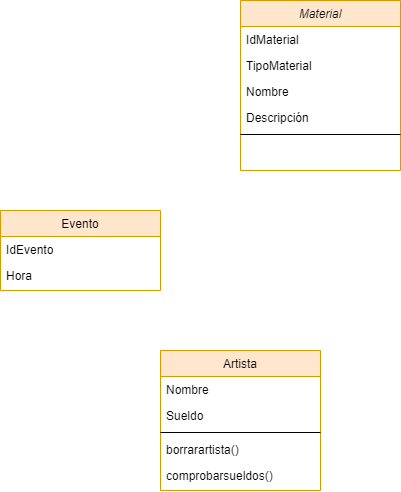

The diagram above was exported from draw.io. Its source (the exported page's mxGraphModel, read from the mxfile embedded in the PNG):
<mxGraphModel dx="1422" dy="762" grid="1" gridSize="10" guides="1" tooltips="1" connect="1" arrows="1" fold="1" page="1" pageScale="1" pageWidth="827" pageHeight="1169" math="0" shadow="0">
  <root>
    <mxCell id="WIyWlLk6GJQsqaUBKTNV-0" />
    <mxCell id="WIyWlLk6GJQsqaUBKTNV-1" parent="WIyWlLk6GJQsqaUBKTNV-0" />
    <mxCell id="zkfFHV4jXpPFQw0GAbJ--0" value="Material" style="swimlane;fontStyle=2;align=center;verticalAlign=top;childLayout=stackLayout;horizontal=1;startSize=26;horizontalStack=0;resizeParent=1;resizeLast=0;collapsible=1;marginBottom=0;rounded=0;shadow=0;strokeWidth=1;fillColor=#ffe6cc;strokeColor=#d79b00;" parent="WIyWlLk6GJQsqaUBKTNV-1" vertex="1">
      <mxGeometry x="560" y="40" width="160" height="170" as="geometry">
        <mxRectangle x="230" y="140" width="160" height="26" as="alternateBounds" />
      </mxGeometry>
    </mxCell>
    <mxCell id="zkfFHV4jXpPFQw0GAbJ--1" value="IdMaterial" style="text;align=left;verticalAlign=top;spacingLeft=4;spacingRight=4;overflow=hidden;rotatable=0;points=[[0,0.5],[1,0.5]];portConstraint=eastwest;" parent="zkfFHV4jXpPFQw0GAbJ--0" vertex="1">
      <mxGeometry y="26" width="160" height="26" as="geometry" />
    </mxCell>
    <mxCell id="zkfFHV4jXpPFQw0GAbJ--2" value="TipoMaterial" style="text;align=left;verticalAlign=top;spacingLeft=4;spacingRight=4;overflow=hidden;rotatable=0;points=[[0,0.5],[1,0.5]];portConstraint=eastwest;rounded=0;shadow=0;html=0;" parent="zkfFHV4jXpPFQw0GAbJ--0" vertex="1">
      <mxGeometry y="52" width="160" height="26" as="geometry" />
    </mxCell>
    <mxCell id="zkfFHV4jXpPFQw0GAbJ--3" value="Nombre" style="text;align=left;verticalAlign=top;spacingLeft=4;spacingRight=4;overflow=hidden;rotatable=0;points=[[0,0.5],[1,0.5]];portConstraint=eastwest;rounded=0;shadow=0;html=0;" parent="zkfFHV4jXpPFQw0GAbJ--0" vertex="1">
      <mxGeometry y="78" width="160" height="26" as="geometry" />
    </mxCell>
    <mxCell id="-dPnActe6dDotWdkIH03-0" value="Descripción" style="text;align=left;verticalAlign=top;spacingLeft=4;spacingRight=4;overflow=hidden;rotatable=0;points=[[0,0.5],[1,0.5]];portConstraint=eastwest;rounded=0;shadow=0;html=0;" vertex="1" parent="zkfFHV4jXpPFQw0GAbJ--0">
      <mxGeometry y="104" width="160" height="26" as="geometry" />
    </mxCell>
    <mxCell id="zkfFHV4jXpPFQw0GAbJ--4" value="" style="line;html=1;strokeWidth=1;align=left;verticalAlign=middle;spacingTop=-1;spacingLeft=3;spacingRight=3;rotatable=0;labelPosition=right;points=[];portConstraint=eastwest;" parent="zkfFHV4jXpPFQw0GAbJ--0" vertex="1">
      <mxGeometry y="130" width="160" height="8" as="geometry" />
    </mxCell>
    <mxCell id="zkfFHV4jXpPFQw0GAbJ--13" value="Artista" style="swimlane;fontStyle=0;align=center;verticalAlign=top;childLayout=stackLayout;horizontal=1;startSize=26;horizontalStack=0;resizeParent=1;resizeLast=0;collapsible=1;marginBottom=0;rounded=0;shadow=0;strokeWidth=1;fillColor=#ffe6cc;strokeColor=#d79b00;" parent="WIyWlLk6GJQsqaUBKTNV-1" vertex="1">
      <mxGeometry x="480" y="390" width="160" height="140" as="geometry">
        <mxRectangle x="340" y="380" width="170" height="26" as="alternateBounds" />
      </mxGeometry>
    </mxCell>
    <mxCell id="zkfFHV4jXpPFQw0GAbJ--14" value="Nombre" style="text;align=left;verticalAlign=top;spacingLeft=4;spacingRight=4;overflow=hidden;rotatable=0;points=[[0,0.5],[1,0.5]];portConstraint=eastwest;" parent="zkfFHV4jXpPFQw0GAbJ--13" vertex="1">
      <mxGeometry y="26" width="160" height="26" as="geometry" />
    </mxCell>
    <mxCell id="-dPnActe6dDotWdkIH03-1" value="Sueldo" style="text;align=left;verticalAlign=top;spacingLeft=4;spacingRight=4;overflow=hidden;rotatable=0;points=[[0,0.5],[1,0.5]];portConstraint=eastwest;" vertex="1" parent="zkfFHV4jXpPFQw0GAbJ--13">
      <mxGeometry y="52" width="160" height="26" as="geometry" />
    </mxCell>
    <mxCell id="zkfFHV4jXpPFQw0GAbJ--15" value="" style="line;html=1;strokeWidth=1;align=left;verticalAlign=middle;spacingTop=-1;spacingLeft=3;spacingRight=3;rotatable=0;labelPosition=right;points=[];portConstraint=eastwest;" parent="zkfFHV4jXpPFQw0GAbJ--13" vertex="1">
      <mxGeometry y="78" width="160" height="8" as="geometry" />
    </mxCell>
    <mxCell id="-dPnActe6dDotWdkIH03-2" value="borrarartista()" style="text;align=left;verticalAlign=top;spacingLeft=4;spacingRight=4;overflow=hidden;rotatable=0;points=[[0,0.5],[1,0.5]];portConstraint=eastwest;" vertex="1" parent="zkfFHV4jXpPFQw0GAbJ--13">
      <mxGeometry y="86" width="160" height="26" as="geometry" />
    </mxCell>
    <mxCell id="-dPnActe6dDotWdkIH03-3" value="comprobarsueldos()" style="text;align=left;verticalAlign=top;spacingLeft=4;spacingRight=4;overflow=hidden;rotatable=0;points=[[0,0.5],[1,0.5]];portConstraint=eastwest;" vertex="1" parent="zkfFHV4jXpPFQw0GAbJ--13">
      <mxGeometry y="112" width="160" height="26" as="geometry" />
    </mxCell>
    <mxCell id="zkfFHV4jXpPFQw0GAbJ--17" value="Evento" style="swimlane;fontStyle=0;align=center;verticalAlign=top;childLayout=stackLayout;horizontal=1;startSize=26;horizontalStack=0;resizeParent=1;resizeLast=0;collapsible=1;marginBottom=0;rounded=0;shadow=0;strokeWidth=1;fillColor=#ffe6cc;strokeColor=#d79b00;" parent="WIyWlLk6GJQsqaUBKTNV-1" vertex="1">
      <mxGeometry x="320" y="250" width="160" height="80" as="geometry">
        <mxRectangle x="550" y="140" width="160" height="26" as="alternateBounds" />
      </mxGeometry>
    </mxCell>
    <mxCell id="zkfFHV4jXpPFQw0GAbJ--18" value="IdEvento" style="text;align=left;verticalAlign=top;spacingLeft=4;spacingRight=4;overflow=hidden;rotatable=0;points=[[0,0.5],[1,0.5]];portConstraint=eastwest;" parent="zkfFHV4jXpPFQw0GAbJ--17" vertex="1">
      <mxGeometry y="26" width="160" height="26" as="geometry" />
    </mxCell>
    <mxCell id="zkfFHV4jXpPFQw0GAbJ--19" value="Hora" style="text;align=left;verticalAlign=top;spacingLeft=4;spacingRight=4;overflow=hidden;rotatable=0;points=[[0,0.5],[1,0.5]];portConstraint=eastwest;rounded=0;shadow=0;html=0;" parent="zkfFHV4jXpPFQw0GAbJ--17" vertex="1">
      <mxGeometry y="52" width="160" height="26" as="geometry" />
    </mxCell>
  </root>
</mxGraphModel>